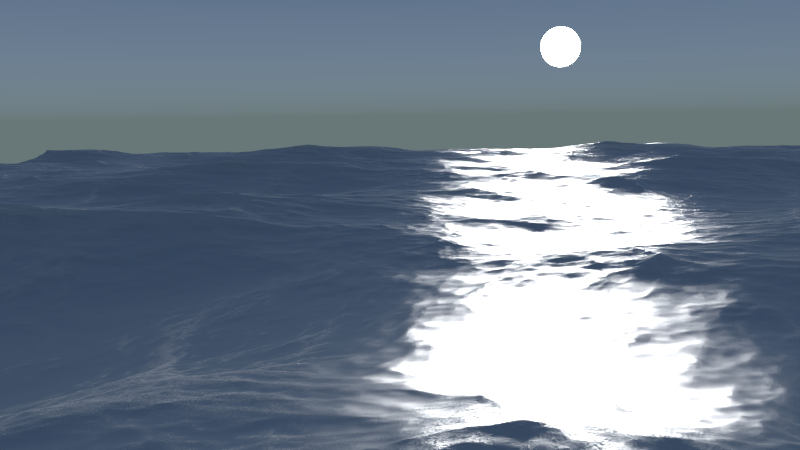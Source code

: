 # Source: background.blend  (saved by Blender 2.70.5; exported with 4.5.12 LTS)
import bpy
from mathutils import Matrix  # noqa: F401  (used for matrix-valued properties, if any)

bpy.ops.wm.read_factory_settings(use_empty=True)
scene = bpy.context.scene
scene.name = 'Scene'

# ---- collections
col_collection_1 = bpy.data.collections.new('Collection 1'); scene.collection.children.link(col_collection_1)
col_collection_2 = bpy.data.collections.new('Collection 2'); scene.collection.children.link(col_collection_2)

# ---- materials (node trees are filled in below, after node groups)
mat_material_002 = bpy.data.materials.new('Material.002')
mat_material_002.alpha_threshold = 0.0
mat_material_002.roughness = 0.5
mat_material_002.line_color = (0.0, 0.0, 0.0, 1.0)
mat_material_001 = bpy.data.materials.new('Material.001')
mat_material_001.alpha_threshold = 0.0
mat_material_001.roughness = 0.5
mat_material_001.line_color = (0.0, 0.0, 0.0, 1.0)

# ---- material node trees
mat_material_002.use_nodes = True; mat_material_002.node_tree.nodes.clear()
_N = mat_material_002.node_tree.nodes; _L = mat_material_002.node_tree.links
n0 = _N.new('ShaderNodeOutputMaterial'); n0.name = 'Material Output'; n0.location = (300, 300)
n1 = _N.new('ShaderNodeEmission'); n1.name = 'Emission'; n1.location = (110, 300)
n1.inputs[0].default_value = (0.8, 0.8, 0.8, 1.0)
n1.inputs[1].default_value = 20.0
_L.new(n1.outputs[0], n0.inputs[0])
n0.is_active_output = True
mat_material_001.use_nodes = True; mat_material_001.node_tree.nodes.clear()
_N = mat_material_001.node_tree.nodes; _L = mat_material_001.node_tree.links
n0 = _N.new('ShaderNodeBsdfAnisotropic'); n0.name = 'Glossy BSDF'; n0.location = (-198, 298)
n0.distribution = 'BECKMANN'
n0.inputs[1].default_value = 0.4472
n1 = _N.new('ShaderNodeBsdfDiffuse'); n1.name = 'Diffuse BSDF'; n1.location = (-195, 132)
n2 = _N.new('ShaderNodeAttribute'); n2.name = 'Attribute'; n2.location = (-635, 504)
n2.attribute_name = 'foam'
n3 = _N.new('ShaderNodeTexVoronoi'); n3.name = 'Voronoi Texture'; n3.location = (-1000, 215)
n3.inputs[2].default_value = 50.0
n4 = _N.new('ShaderNodeOutputMaterial'); n4.name = 'Material Output'; n4.location = (616, 202)
n5 = _N.new('ShaderNodeMath'); n5.name = 'Math.001'; n5.location = (279, 174)
n5.operation = 'MULTIPLY'
n5.inputs[1].default_value = 0.03
n6 = _N.new('ShaderNodeMath'); n6.name = 'Math'; n6.location = (-684, 291)
n6.operation = 'MULTIPLY'
n7 = _N.new('ShaderNodeMixShader'); n7.name = 'Mix Shader'; n7.location = (97, 451)
n8 = _N.new('ShaderNodeValToRGB'); n8.name = 'ColorRamp'; n8.location = (-321, 525)
while len(n8.color_ramp.elements) > 1: n8.color_ramp.elements.remove(n8.color_ramp.elements[-1])
n8.color_ramp.elements[0].position = 0.0; n8.color_ramp.elements[0].color = (0.0, 0.0, 0.0, 1.0)
_e = n8.color_ramp.elements.new(0.5364); _e.color = (1.0, 1.0, 1.0, 1.0)
n9 = _N.new('ShaderNodeDisplacement'); n9.name = 'Displacement'; n9.location = (0, 0)
n9.inputs[1].default_value = 0.0
n9.inputs[2].default_value = 0.1
n10 = _N.new('ShaderNodeMath'); n10.name = 'Math.002'; n10.location = (0, 0)
n10.operation = 'MULTIPLY'
_L.new(n7.outputs[0], n4.inputs[0])
_L.new(n1.outputs[0], n7.inputs[2])
_L.new(n0.outputs[0], n7.inputs[1])
_L.new(n2.outputs[2], n6.inputs[0])
_L.new(n6.outputs[0], n5.inputs[0])
_L.new(n6.outputs[0], n8.inputs[0])
_L.new(n8.outputs[0], n7.inputs[0])
_L.new(n5.outputs[0], n9.inputs[0])
_L.new(n9.outputs[0], n4.inputs[2])
_L.new(n10.outputs[0], n6.inputs[1])
_L.new(n3.outputs[0], n10.inputs[0])
_L.new(n3.outputs[0], n10.inputs[1])
n4.is_active_output = True

# ---- world
world_world = bpy.data.worlds.new('World'); scene.world = world_world
world_world.use_nodes = True; world_world.node_tree.nodes.clear()
_N = world_world.node_tree.nodes; _L = world_world.node_tree.links
n0 = _N.new('ShaderNodeOutputWorld'); n0.name = 'World Output'; n0.location = (300, 300)
n1 = _N.new('ShaderNodeBackground'); n1.name = 'Background'; n1.location = (10, 300)
n2 = _N.new('ShaderNodeTexSky'); n2.name = 'Sky Texture'; n2.location = (-190, 300)
n2.sky_type = 'HOSEK_WILKIE'
n2.sun_elevation = 1.571
_L.new(n1.outputs[0], n0.inputs[0])
_L.new(n2.outputs[0], n1.inputs[0])
n0.is_active_output = True
world_world.color = (0.05088, 0.05088, 0.05088)
world_world.use_sun_shadow = False
world_world.sun_shadow_jitter_overblur = 0.0
world_world.cycles.sampling_method = 'MANUAL'
world_world.cycles.sample_map_resolution = 256

# ---- cameras
cam_camera = bpy.data.cameras.new('Camera')
cam_camera.lens = 35.0
cam_camera.sensor_width = 32.0
cam_camera.sensor_height = 18.0
cam_camera.ortho_scale = 7.314
cam_camera.show_mist = True
cam_camera.dof.use_dof = True
cam_camera.dof.focus_distance = 0.0
cam_camera.dof.aperture_fstop = 4.5

# ---- lights
light_sun = bpy.data.lights.new('Sun', 'SUN')
light_sun.transmission_factor = 0.0
light_sun.angle = 0.1993
light_sun.energy = 3.0
light_sun.shadow_buffer_clip_start = 0.5
light_sun.shadow_soft_size = 0.1
light_sun.shadow_cascade_max_distance = 1000.0
light_sun.cycles.use_multiple_importance_sampling = False

# ---- meshes
me_circle = bpy.data.meshes.new('Circle')
me_circle.from_pydata([(2.53e-07, -3.11e-06, 3.859), (-0.7529, -3.11e-06, 3.785), (-1.477, -2.88e-06, 3.565), (-2.144, -2.42e-06, 3.209), (-2.729, -2.19e-06, 2.729), (-3.209, -1.5e-06, 2.144), (-3.565, -1.04e-06, 1.477), (-3.785, -3.498e-07, 0.7529), (-3.859, 2.9e-07, -9.203e-07), (-3.785, 9.729e-07, -0.7529), (-3.565, 1.605e-06, -1.477), (-3.209, 2.181e-06, -2.144), (-2.729, 2.641e-06, -2.729), (-2.144, 3.101e-06, -3.209), (-1.477, 3.331e-06, -3.565), (-0.7529, 3.561e-06, -3.785), (1.51e-06, 3.791e-06, -3.859), (0.7529, 3.561e-06, -3.785), (1.477, 3.331e-06, -3.565), (2.144, 3.101e-06, -3.209), (2.729, 2.641e-06, -2.729), (3.209, 2.181e-06, -2.144), (3.565, 1.605e-06, -1.477), (3.785, 9.729e-07, -0.7529), (3.859, 2.9e-07, 2.515e-06), (3.785, -3.498e-07, 0.7529), (3.565, -1.04e-06, 1.477), (3.209, -1.5e-06, 2.144), (2.729, -2.19e-06, 2.729), (2.144, -2.42e-06, 3.209), (1.477, -2.88e-06, 3.565), (0.7529, -3.11e-06, 3.785)], [], [(1, 2, 3, 4, 5, 6, 7, 8, 9, 10, 11, 12, 13, 14, 15, 16, 17, 18, 19, 20, 21, 22, 23, 24, 25, 26, 27, 28, 29, 30, 31, 0)])
me_circle.materials.append(mat_material_002)
me_circle.use_remesh_preserve_volume = False
me_circle.use_remesh_preserve_attributes = False
me_circle.use_mirror_vertex_groups = False
me_circle.update()
me_plane = bpy.data.meshes.new('Plane')
me_plane.from_pydata([(-1.0, -1.0, 0.0), (1.0, -1.0, 0.0), (-1.0, 1.0, 0.0), (1.0, 1.0, 0.0)], [], [(0, 1, 3, 2)])
me_plane.materials.append(mat_material_001)
me_plane.use_remesh_preserve_volume = False
me_plane.use_remesh_preserve_attributes = False
me_plane.use_mirror_vertex_groups = False
me_plane.update()

# ---- objects
ob_circle = bpy.data.objects.new('Circle', me_circle)
ob_empty = bpy.data.objects.new('Empty', None)
ob_sun = bpy.data.objects.new('Sun', light_sun)
ob_plane = bpy.data.objects.new('Plane', me_plane)
ob_camera = bpy.data.objects.new('Camera', cam_camera)

# ---- transforms, parenting, visibility, modifiers, constraints
ob_circle.location = (65.8, 149.2, 18.97)
ob_circle.lineart.crease_threshold = 0.0
ob_empty.location = (41.47, 16.48, -0.03524)
ob_empty.empty_image_offset = (0.0, 0.0)
ob_empty.lineart.crease_threshold = 0.0
ob_sun.location = (65.8, 149.2, 18.97)
ob_sun.rotation_euler = (-1.498, -0.01094, -0.1158)
ob_sun.scale = (10.7, 10.7, 10.7)
ob_sun.lineart.crease_threshold = 0.0
ob_plane.location = (0.0, 0.0, 0.0)
ob_plane.lineart.crease_threshold = 0.0
_m = ob_plane.modifiers.new('Ocean', 'OCEAN')
_m.repeat_x = 3
_m.repeat_y = 3
_m.use_foam = True
_m.resolution = 20
_m.viewport_resolution = 20
_m.wave_scale = 1.1
_m.foam_layer_name = 'foam'
_m.choppiness = 3.43
_m.filepath = '//../../tmp/cache_ocean'
ob_camera.location = (45.86, -25.54, 6.044)
ob_camera.rotation_euler = (1.447, 0.01404, 0.06584)
ob_camera.lock_rotations_4d = False
ob_camera.empty_display_type = 'ARROWS'
ob_camera.color = (0.0, 0.0, 0.0, 0.0)
ob_camera.display_type = 'WIRE'
ob_camera.lineart.crease_threshold = 0.0
cam_camera.dof.focus_object = ob_empty

# ---- collection membership
col_collection_1.objects.link(ob_circle)
col_collection_1.objects.link(ob_empty)
col_collection_1.objects.link(ob_sun)
col_collection_1.objects.link(ob_plane)
col_collection_1.objects.link(ob_camera)
col_collection_2.objects.link(ob_circle)

# ---- scene / render settings (as saved in the file)
scene.camera = ob_camera
scene.frame_start = 1; scene.frame_end = 250; scene.frame_set(1)
scene.render.engine = 'CYCLES'
scene.render.resolution_x = 1280
scene.render.resolution_y = 720
scene.render.dither_intensity = 0.0
scene.cycles.use_denoising = False
scene.cycles.samples = 200
scene.cycles.sampling_pattern = 'TABULATED_SOBOL'
scene.cycles.light_sampling_threshold = 0.0
scene.cycles.use_adaptive_sampling = False
scene.cycles.use_light_tree = False
scene.cycles.blur_glossy = 0.0
scene.cycles.volume_bounces = 1
scene.cycles.pixel_filter_type = 'GAUSSIAN'
scene.cycles.sample_clamp_indirect = 0.0
scene.view_settings.view_transform = 'Standard'
bpy.context.view_layer.update()
